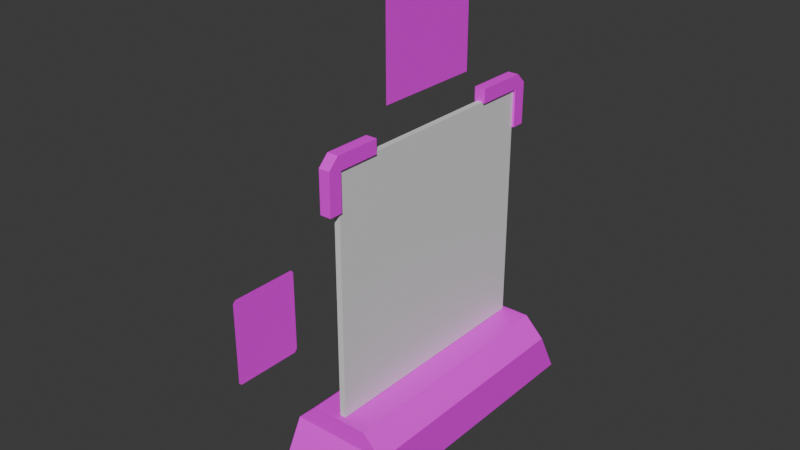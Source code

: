 # Source: PlayGameGroup.blend  (saved by Blender 4.0.36; exported with 4.5.12 LTS)
import bpy
from mathutils import Matrix  # noqa: F401  (used for matrix-valued properties, if any)

bpy.ops.wm.read_factory_settings(use_empty=True)
scene = bpy.context.scene
scene.name = 'Scene'

# ---- collections
col_blenderonly = bpy.data.collections.new('BlenderOnly'); scene.collection.children.link(col_blenderonly)
col_export = bpy.data.collections.new('Export'); scene.collection.children.link(col_export)

# ---- images (referenced by path relative to the original .blend; pixels are not part of the script)
import os
ASSET_DIR = os.environ.get("B2B_ASSET_DIR", "")  # directory of the original .blend (textures are referenced by path, not embedded)
HERE = os.path.dirname(os.path.abspath(__file__))  # packed textures are extracted next to this script under _unpacked/

def load_image(name, relpath, width, height, colorspace="sRGB"):
    """Load a texture the original file referenced (path relative to the .blend, or extracted next to this script)."""
    p = next((c for c in (os.path.join(HERE, relpath), os.path.join(ASSET_DIR, relpath)) if relpath and os.path.exists(c)), "")
    if p:
        img = bpy.data.images.load(p, check_existing=True)
        img.name = name
    else:  # same state as the original file: an image datablock whose file is absent (Cycles renders it pink)
        img = bpy.data.images.new(name, width, height)
        img.source = "FILE"
        img.filepath = "//" + (relpath or name)
    img.colorspace_settings.name = colorspace
    return img
img_textureatlas_01_png_001 = load_image('TextureAtlas_01.png.001', 'TextureAtlas_01.png', 1024, 1024, 'sRGB')
img_textureatlas_01_png_005 = load_image('TextureAtlas_01.png.005', 'TextureAtlas_01.png', 1024, 1024, 'sRGB')
img_textureatlas_02_png = load_image('TextureAtlas_02.png', 'TextureAtlas_02.png', 1024, 1024, 'sRGB')

# ---- materials (node trees are filled in below, after node groups)
mat_material = bpy.data.materials.new('Material')
mat_material.alpha_threshold = 0.0
mat_material.use_transparent_shadow = False
mat_material.roughness = 0.5
mat_material.line_color = (0.0, 0.0, 0.0, 1.0)
mat_transparent = bpy.data.materials.new('Transparent')
mat_transparent.alpha_threshold = 0.0
mat_transparent.use_transparent_shadow = False
mat_transparent.roughness = 0.5
mat_transparent.line_color = (0.0, 0.0, 0.0, 1.0)
mat_hologram = bpy.data.materials.new('Hologram')
mat_hologram.use_transparent_shadow = False
mat_transparentatlas2 = bpy.data.materials.new('TransparentAtlas2')
mat_transparentatlas2.alpha_threshold = 0.0
mat_transparentatlas2.use_transparent_shadow = False
mat_transparentatlas2.roughness = 0.5
mat_transparentatlas2.line_color = (0.0, 0.0, 0.0, 1.0)

# ---- material node trees
mat_material.use_nodes = True; mat_material.node_tree.nodes.clear()
_N = mat_material.node_tree.nodes; _L = mat_material.node_tree.links
n0 = _N.new('ShaderNodeOutputMaterial'); n0.name = 'Material Output'; n0.location = (300, 300)
n1 = _N.new('ShaderNodeBsdfPrincipled'); n1.name = 'Principled BSDF'; n1.location = (10, 300)
n1.inputs[3].default_value = 1.45
n2 = _N.new('ShaderNodeTexImage'); n2.name = 'Image Texture'; n2.location = (-363, 278)
n2.image = img_textureatlas_01_png_001
_L.new(n1.outputs[0], n0.inputs[0])
_L.new(n2.outputs[0], n1.inputs[0])
_L.new(n2.outputs[1], n1.inputs[4])
n0.is_active_output = True
mat_transparent.use_nodes = True; mat_transparent.node_tree.nodes.clear()
_N = mat_transparent.node_tree.nodes; _L = mat_transparent.node_tree.links
n0 = _N.new('ShaderNodeOutputMaterial'); n0.name = 'Material Output'; n0.location = (300, 300)
n1 = _N.new('ShaderNodeBsdfPrincipled'); n1.name = 'Principled BSDF'; n1.location = (10, 300)
n1.inputs[3].default_value = 1.45
n2 = _N.new('ShaderNodeTexImage'); n2.name = 'Image Texture'; n2.location = (-363, 278)
n2.image = img_textureatlas_01_png_005
_L.new(n1.outputs[0], n0.inputs[0])
_L.new(n2.outputs[0], n1.inputs[0])
_L.new(n2.outputs[1], n1.inputs[4])
n0.is_active_output = True
mat_hologram.use_nodes = True; mat_hologram.node_tree.nodes.clear()
_N = mat_hologram.node_tree.nodes; _L = mat_hologram.node_tree.links
n0 = _N.new('ShaderNodeBsdfPrincipled'); n0.name = 'Principled BSDF'; n0.location = (10, 300)
n0.inputs[3].default_value = 1.45
n1 = _N.new('ShaderNodeOutputMaterial'); n1.name = 'Material Output'; n1.location = (300, 300)
_L.new(n0.outputs[0], n1.inputs[0])
n1.is_active_output = True
mat_transparentatlas2.use_nodes = True; mat_transparentatlas2.node_tree.nodes.clear()
_N = mat_transparentatlas2.node_tree.nodes; _L = mat_transparentatlas2.node_tree.links
n0 = _N.new('ShaderNodeOutputMaterial'); n0.name = 'Material Output'; n0.location = (300, 300)
n1 = _N.new('ShaderNodeBsdfPrincipled'); n1.name = 'Principled BSDF'; n1.location = (10, 300)
n1.inputs[3].default_value = 1.45
n2 = _N.new('ShaderNodeTexImage'); n2.name = 'Image Texture'; n2.location = (-363, 278)
n2.image = img_textureatlas_02_png
_L.new(n1.outputs[0], n0.inputs[0])
_L.new(n2.outputs[0], n1.inputs[0])
_L.new(n2.outputs[1], n1.inputs[4])
n0.is_active_output = True

# ---- world
world_world = bpy.data.worlds.new('World'); scene.world = world_world
world_world.use_nodes = True; world_world.node_tree.nodes.clear()
_N = world_world.node_tree.nodes; _L = world_world.node_tree.links
n0 = _N.new('ShaderNodeOutputWorld'); n0.name = 'World Output'; n0.location = (300, 300)
n1 = _N.new('ShaderNodeBackground'); n1.name = 'Background'; n1.location = (10, 300)
n1.inputs[0].default_value = (0.05088, 0.05088, 0.05088, 1.0)
_L.new(n1.outputs[0], n0.inputs[0])
n0.is_active_output = True
world_world.color = (0.05088, 0.05088, 0.05088)
world_world.use_sun_shadow = False
world_world.sun_shadow_jitter_overblur = 0.0

# ---- meshes
me_plane_005 = bpy.data.meshes.new('Plane.005')
me_plane_005.from_pydata([(-0.02045, 0.7447, 0.7183), (-0.02045, 0.006598, 0.7183), (-0.02045, 0.7447, 1.456), (-0.02045, 0.006598, 1.456)], [], [(0, 1, 3, 2)])
_uv = me_plane_005.uv_layers.new(name='UVMap')
_uv.uv.foreach_set('vector', [0.2031, 0.991, 0.2031, 0.991, 0.2031, 0.991, 0.2031, 0.991])
me_plane_005.materials.append(mat_material)
me_plane_005.update()
me_plane_003 = bpy.data.meshes.new('Plane.003')
me_plane_003.from_pydata([(-0.006673, 0.2158, -0.2601), (-0.006673, -0.2158, -0.2601), (-0.006673, 0.2158, 0.2601), (-0.006673, -0.2158, 0.2601)], [], [(0, 1, 3, 2)])
me_plane_003.polygons.foreach_set('material_index', [1])
_uv = me_plane_003.uv_layers.new(name='UVMap')
_uv.uv.foreach_set('vector', [0.6352, 0.2335, 0.8294, 0.2335, 0.8294, 0.4576, 0.6352, 0.4576])
me_plane_003.materials.append(mat_material)
me_plane_003.materials.append(mat_transparent)
me_plane_003.update()
me_plane_006 = bpy.data.meshes.new('Plane.006')
me_plane_006.from_pydata([(-3.166e-08, 0.369, -0.369), (0.0, -0.369, -0.369), (0.0, 0.369, 0.369), (3.166e-08, -0.369, 0.369)], [], [(0, 1, 3, 2)])
_uv = me_plane_006.uv_layers.new(name='UVMap')
_uv.uv.foreach_set('vector', [0.2068, 0.9824, 0.2068, 0.9824, 0.2068, 0.9824, 0.2068, 0.9824])
me_plane_006.materials.append(mat_material)
me_plane_006.update()
me_cube_012 = bpy.data.meshes.new('Cube.012')
me_cube_012.from_pydata([(0.03851, -0.2893, -0.0772), (0.03851, 0.2893, -0.0772), (0.03851, -0.4309, 0.0772), (0.03851, 0.4309, 0.0772), (-0.01435, -0.2762, -0.06788), (-0.005501, -0.2893, -0.0772), (-0.01435, 0.2762, -0.06788), (-0.005501, 0.2893, -0.0772), (-0.01435, -0.4113, 0.06788), (-0.005501, -0.4309, 0.0772), (-0.01435, 0.4113, 0.06788), (-0.005501, 0.4309, 0.0772), (-0.01866, -0.1539, -0.03988), (-0.01866, -0.1539, 0.03988), (-0.01866, 0.1539, -0.03988), (-0.01866, 0.1539, 0.03988)], [], [(10, 6, 4, 8), (3, 11, 9, 2), (0, 5, 7, 1), (1, 3, 2, 0), (1, 7, 11, 3), (4, 6, 7, 5), (6, 10, 11, 7), (10, 8, 9, 11), (8, 4, 5, 9), (2, 9, 5, 0), (12, 13, 15, 14)])
me_cube_012.polygons.foreach_set('material_index', [0, 0, 0, 0, 0, 0, 0, 0, 0, 0, 1])
_uv = me_cube_012.uv_layers.new(name='UVMap')
_uv.uv.foreach_set('vector', [0.2059, 0.9882, 0.2059, 0.9882, 0.2059, 0.9882, 0.2059, 0.9882, 0.2059, 0.9882, 0.2059, 0.9882, 0.2059, 0.9882, 0.2059, 0.9882, 0.2059, 0.9882, 0.2059, 0.9882, 0.2059, 0.9882, 0.2059, 0.9882, 0.2059, 0.9882, 0.2059, 0.9882, 0.2059, 0.9882, 0.2059, 0.9882, 0.2059, 0.9882, 0.2059, 0.9882, 0.2059, 0.9882, 0.2059, 0.9882, 0.2644, 0.9842, 0.2644, 0.9842, 0.2644, 0.9842, 0.2644, 0.9842, 0.2644, 0.9842, 0.2644, 0.9842, 0.2644, 0.9842, 0.2644, 0.9842, 0.2644, 0.9842, 0.2644, 0.9842, 0.2644, 0.9842, 0.2644, 0.9842, 0.2644, 0.9842, 0.2644, 0.9842, 0.2644, 0.9842, 0.2644, 0.9842, 0.2059, 0.9882, 0.2059, 0.9882, 0.2059, 0.9882, 0.2059, 0.9882, 0.1895, 0.002173, 0.1895, 0.09239, -7.957e-05, 0.09239, -7.962e-05, 0.002173])
me_cube_012.materials.append(mat_material)
me_cube_012.materials.append(mat_transparent)
me_cube_012.update()
me_cube_002 = bpy.data.meshes.new('Cube.002')
me_cube_002.from_pydata([(0.03851, -0.2893, -0.0772), (0.03851, 0.2893, -0.0772), (0.03851, -0.4309, 0.0772), (0.03851, 0.4309, 0.0772), (-0.01435, -0.2762, -0.06788), (-0.005501, -0.2893, -0.0772), (-0.01435, 0.2762, -0.06788), (-0.005501, 0.2893, -0.0772), (-0.01435, -0.4113, 0.06788), (-0.005501, -0.4309, 0.0772), (-0.01435, 0.4113, 0.06788), (-0.005501, 0.4309, 0.0772), (-0.01866, -0.1847, -0.03988), (-0.01866, -0.1847, 0.03988), (-0.01866, 0.1847, -0.03988), (-0.01866, 0.1847, 0.03988)], [], [(10, 6, 4, 8), (3, 11, 9, 2), (0, 5, 7, 1), (1, 3, 2, 0), (1, 7, 11, 3), (4, 6, 7, 5), (6, 10, 11, 7), (10, 8, 9, 11), (8, 4, 5, 9), (2, 9, 5, 0), (12, 13, 15, 14)])
me_cube_002.polygons.foreach_set('material_index', [0, 0, 0, 0, 0, 0, 0, 0, 0, 0, 1])
_uv = me_cube_002.uv_layers.new(name='UVMap')
_uv.uv.foreach_set('vector', [0.233, 0.9875, 0.233, 0.9875, 0.233, 0.9875, 0.233, 0.9875, 0.233, 0.9875, 0.233, 0.9875, 0.233, 0.9875, 0.233, 0.9875, 0.233, 0.9875, 0.233, 0.9875, 0.233, 0.9875, 0.233, 0.9875, 0.233, 0.9875, 0.233, 0.9875, 0.233, 0.9875, 0.233, 0.9875, 0.233, 0.9875, 0.233, 0.9875, 0.233, 0.9875, 0.233, 0.9875, 0.2644, 0.9842, 0.2644, 0.9842, 0.2644, 0.9842, 0.2644, 0.9842, 0.2644, 0.9842, 0.2644, 0.9842, 0.2644, 0.9842, 0.2644, 0.9842, 0.2644, 0.9842, 0.2644, 0.9842, 0.2644, 0.9842, 0.2644, 0.9842, 0.2644, 0.9842, 0.2644, 0.9842, 0.2644, 0.9842, 0.2644, 0.9842, 0.233, 0.9875, 0.233, 0.9875, 0.233, 0.9875, 0.233, 0.9875, 0.8474, 0.002173, 0.8474, 0.09239, 0.6198, 0.09239, 0.6198, 0.002173])
me_cube_002.materials.append(mat_material)
me_cube_002.materials.append(mat_transparent)
me_cube_002.update()
me_cube = bpy.data.meshes.new('Cube')
me_cube.from_pydata([(-0.02007, -0.8105, 0.2182), (-0.02007, -0.8105, 1.839), (-0.02007, 0.8105, 0.2182), (-0.02007, 0.8105, 1.839), (0.02007, -0.8105, 0.2182), (0.02007, -0.8105, 1.839), (0.02007, 0.8105, 0.2182), (0.02007, 0.8105, 1.839), (-0.33, -1.0, -0.2133), (0.33, 0.3333, -0.2133), (-0.33, 1.0, -0.2133), (0.33, -0.3333, -0.2133), (0.33, -1.0, -0.2133), (-0.33, -0.3333, -0.2133), (0.33, 1.0, -0.2133), (-0.33, 0.3333, -0.2133), (-0.1955, -0.8478, 0.2133), (-0.33, -0.8478, 0.07875), (-0.33, 0.8478, 0.07875), (-0.1955, 0.8478, 0.2133), (0.33, -0.8478, 0.07875), (0.1955, -0.8478, 0.2133), (0.1955, 0.8478, 0.2133), (0.33, 0.8478, 0.07875), (-0.1955, -0.3333, 0.2133), (-0.1955, 0.3333, 0.2133), (-0.33, 0.3333, 0.07875), (-0.33, -0.3333, 0.07875), (0.1955, 0.3333, 0.2133), (0.1955, -0.3333, 0.2133), (0.33, -0.3333, 0.07875), (0.33, 0.3333, 0.07875), (0.03739, 0.8993, 1.833), (0.03739, 0.4783, 1.927), (0.03739, 0.4783, 1.833), (-0.03739, 0.8993, 1.833), (-0.03739, 0.4783, 1.927), (-0.03739, 0.4783, 1.833), (0.03739, 0.809, 1.927), (0.03739, 0.809, 1.833), (-0.03739, 0.809, 1.927), (-0.03739, 0.809, 1.833), (-0.03739, 0.809, 1.576), (-0.03739, 0.8993, 1.576), (0.03739, 0.8993, 1.576), (0.03739, 0.809, 1.576), (0.03739, -0.9015, 1.833), (0.03739, -0.5224, 1.927), (0.03739, -0.5224, 1.833), (-0.03739, -0.9015, 1.833), (-0.03739, -0.5224, 1.927), (-0.03739, -0.5224, 1.833), (0.03739, -0.8111, 1.927), (0.03739, -0.8111, 1.833), (-0.03739, -0.8111, 1.927), (-0.03739, -0.8111, 1.833), (-0.03739, -0.8111, 1.583), (-0.03739, -0.9015, 1.583), (0.03739, -0.9015, 1.583), (0.03739, -0.8111, 1.583), (0.03739, 0.8296, 1.927), (0.03739, 0.8993, 1.858), (-0.03739, 0.8993, 1.858), (-0.03739, 0.8296, 1.927), (0.03739, -0.8317, 1.927), (0.03739, -0.9015, 1.858), (-0.03739, -0.9015, 1.858), (-0.03739, -0.8317, 1.927)], [], [(0, 1, 3, 2), (2, 3, 7, 6), (6, 7, 5, 4), (4, 5, 1, 0), (2, 6, 4, 0), (7, 3, 1, 5), (29, 24, 16, 21), (11, 30, 20, 12), (22, 28, 31, 23), (15, 26, 18, 10), (13, 11, 12, 8), (18, 19, 22, 23), (25, 19, 18, 26), (29, 21, 20, 30), (20, 21, 16, 17), (28, 29, 30, 31), (16, 24, 27, 17), (24, 25, 26, 27), (10, 14, 9, 15), (15, 9, 11, 13), (8, 17, 27, 13), (14, 23, 31, 9), (9, 31, 30, 11), (22, 19, 25, 28), (28, 25, 24, 29), (27, 26, 15, 13), (12, 20, 17, 8), (10, 18, 23, 14), (38, 33, 34, 39), (33, 36, 37, 34), (64, 65, 46, 53, 52), (38, 60, 63, 40), (40, 63, 62, 35, 41), (39, 45, 44, 32), (37, 41, 39, 34), (33, 38, 40, 36), (36, 40, 41, 37), (62, 61, 32, 35), (42, 43, 44, 45), (32, 44, 43, 35), (41, 42, 45, 39), (35, 43, 42, 41), (52, 53, 48, 47), (47, 48, 51, 50), (52, 54, 67, 64), (54, 55, 49, 66, 67), (53, 46, 58, 59), (51, 48, 53, 55), (47, 50, 54, 52), (50, 51, 55, 54), (66, 49, 46, 65), (56, 59, 58, 57), (46, 49, 57, 58), (55, 53, 59, 56), (49, 55, 56, 57), (60, 61, 62, 63), (64, 67, 66, 65), (60, 38, 39, 32, 61)])
me_cube.polygons.foreach_set('material_index', [0, 0, 0, 0, 0, 0, 1, 1, 1, 1, 1, 1, 1, 1, 1, 1, 1, 1, 1, 1, 1, 1, 1, 1, 1, 1, 1, 1, 1, 1, 1, 1, 1, 1, 1, 1, 1, 1, 1, 1, 1, 1, 1, 1, 1, 1, 1, 1, 1, 1, 1, 1, 1, 1, 1, 1, 1, 1])
_uv = me_cube.uv_layers.new(name='UVMap')
_uv.uv.foreach_set('vector', [0.375, 0.0, 0.625, 0.0, 0.625, 0.25, 0.375, 0.25, 0.375, 0.25, 0.625, 0.25, 0.625, 0.5, 0.375, 0.5, 0.375, 0.5, 0.625, 0.5, 0.625, 0.75, 0.375, 0.75, 0.375, 0.75, 0.625, 0.75, 0.625, 1.0, 0.375, 1.0, 0.125, 0.5, 0.375, 0.5, 0.375, 0.75, 0.125, 0.75, 0.625, 0.5, 0.875, 0.5, 0.875, 0.75, 0.625, 0.75, 0.1112, 0.982, 0.1112, 0.982, 0.1112, 0.982, 0.1112, 0.982, 0.1955, 0.9851, 0.1955, 0.9851, 0.1955, 0.9851, 0.1955, 0.9851, 0.1112, 0.982, 0.1112, 0.982, 0.1112, 0.982, 0.1112, 0.982, 0.1955, 0.9851, 0.1955, 0.9851, 0.1955, 0.9851, 0.1955, 0.9851, 0.1112, 0.982, 0.1112, 0.982, 0.1112, 0.982, 0.1112, 0.982, 0.1112, 0.982, 0.1112, 0.982, 0.1112, 0.982, 0.1112, 0.982, 0.1112, 0.982, 0.1112, 0.982, 0.1112, 0.982, 0.1112, 0.982, 0.1112, 0.982, 0.1112, 0.982, 0.1112, 0.982, 0.1112, 0.982, 0.1112, 0.982, 0.1112, 0.982, 0.1112, 0.982, 0.1112, 0.982, 0.1112, 0.982, 0.1112, 0.982, 0.1112, 0.982, 0.1112, 0.982, 0.1112, 0.982, 0.1112, 0.982, 0.1112, 0.982, 0.1112, 0.982, 0.1072, 0.989, 0.1072, 0.989, 0.1072, 0.989, 0.1072, 0.989, 0.1112, 0.982, 0.1112, 0.982, 0.1112, 0.982, 0.1112, 0.982, 0.1112, 0.982, 0.1112, 0.982, 0.1112, 0.982, 0.1112, 0.982, 0.1955, 0.9851, 0.1955, 0.9851, 0.1955, 0.9851, 0.1955, 0.9851, 0.1955, 0.9851, 0.1955, 0.9851, 0.1955, 0.9851, 0.1955, 0.9851, 0.1955, 0.9851, 0.1955, 0.9851, 0.1955, 0.9851, 0.1955, 0.9851, 0.1112, 0.982, 0.1112, 0.982, 0.1112, 0.982, 0.1112, 0.982, 0.1112, 0.982, 0.1112, 0.982, 0.1112, 0.982, 0.1112, 0.982, 0.2061, 0.9851, 0.2061, 0.9851, 0.2061, 0.9851, 0.2061, 0.9851, 0.1955, 0.9851, 0.1955, 0.9851, 0.1955, 0.9851, 0.1955, 0.9851, 0.1955, 0.9851, 0.1955, 0.9851, 0.1955, 0.9851, 0.1955, 0.9851, 0.2117, 0.9852, 0.2117, 0.9852, 0.2117, 0.9852, 0.2117, 0.9852, 0.2117, 0.9852, 0.2117, 0.9852, 0.2117, 0.9852, 0.2117, 0.9852, 0.2117, 0.9852, 0.2117, 0.9852, 0.2117, 0.9852, 0.2117, 0.9852, 0.2117, 0.9852, 0.2117, 0.9852, 0.2117, 0.9852, 0.2117, 0.9852, 0.2117, 0.9852, 0.2117, 0.9852, 0.2117, 0.9852, 0.2117, 0.9852, 0.2117, 0.9852, 0.2117, 0.9852, 0.2117, 0.9852, 0.2117, 0.9852, 0.2117, 0.9852, 0.2117, 0.9852, 0.2117, 0.9852, 0.2117, 0.9852, 0.2117, 0.9852, 0.2117, 0.9852, 0.2117, 0.9852, 0.2117, 0.9852, 0.2117, 0.9852, 0.2117, 0.9852, 0.2117, 0.9852, 0.2117, 0.9852, 0.2117, 0.9852, 0.2117, 0.9852, 0.2117, 0.9852, 0.2117, 0.9852, 0.2117, 0.9852, 0.2117, 0.9852, 0.2117, 0.9852, 0.2117, 0.9852, 0.2117, 0.9852, 0.2117, 0.9852, 0.2117, 0.9852, 0.2117, 0.9852, 0.2117, 0.9852, 0.2117, 0.9852, 0.2117, 0.9852, 0.2117, 0.9852, 0.2117, 0.9852, 0.2117, 0.9852, 0.2117, 0.9852, 0.2117, 0.9852, 0.2117, 0.9852, 0.2117, 0.9852, 0.2117, 0.9852, 0.2117, 0.9852, 0.2117, 0.9852, 0.2117, 0.9852, 0.2117, 0.9852, 0.2117, 0.9852, 0.2117, 0.9852, 0.2117, 0.9852, 0.2117, 0.9852, 0.2117, 0.9852, 0.2117, 0.9852, 0.2117, 0.9852, 0.2117, 0.9852, 0.2117, 0.9852, 0.2117, 0.9852, 0.2117, 0.9852, 0.2117, 0.9852, 0.2117, 0.9852, 0.2117, 0.9852, 0.2117, 0.9852, 0.2117, 0.9852, 0.2117, 0.9852, 0.2117, 0.9852, 0.2117, 0.9852, 0.2117, 0.9852, 0.2117, 0.9852, 0.2117, 0.9852, 0.2117, 0.9852, 0.2117, 0.9852, 0.2117, 0.9852, 0.2117, 0.9852, 0.2117, 0.9852, 0.2117, 0.9852, 0.2117, 0.9852, 0.2117, 0.9852, 0.2117, 0.9852, 0.2117, 0.9852, 0.2117, 0.9852, 0.2117, 0.9852, 0.2117, 0.9852, 0.2117, 0.9852, 0.2117, 0.9852, 0.2117, 0.9852, 0.2117, 0.9852, 0.2117, 0.9852, 0.2117, 0.9852, 0.2117, 0.9852, 0.2117, 0.9852, 0.2117, 0.9852, 0.2117, 0.9852, 0.2117, 0.9852, 0.2117, 0.9852, 0.2117, 0.9852, 0.2117, 0.9852, 0.2117, 0.9852, 0.2117, 0.9852, 0.2117, 0.9852, 0.2117, 0.9852, 0.2117, 0.9852, 0.2117, 0.9852, 0.2117, 0.9852, 0.2117, 0.9852, 0.2117, 0.9852, 0.2117, 0.9852, 0.2117, 0.9852, 0.2117, 0.9852])
me_cube.materials.append(mat_hologram)
me_cube.materials.append(mat_material)
me_cube.update()
me_plane_001 = bpy.data.meshes.new('Plane.001')
me_plane_001.from_pydata([(-3.166e-08, 0.369, -0.369), (0.0, -0.369, -0.369), (0.0, 0.369, 0.369), (3.166e-08, -0.369, 0.369)], [], [(0, 1, 3, 2)])
_uv = me_plane_001.uv_layers.new(name='UVMap')
_uv.uv.foreach_set('vector', [0.1824, 0.4117, 0.008558, 0.4117, 0.008558, 0.2379, 0.1824, 0.2379])
me_plane_001.materials.append(mat_material)
me_plane_001.update()
me_plane_002 = bpy.data.meshes.new('Plane.002')
me_plane_002.from_pydata([(-0.006673, 0.186, -0.2601), (-0.006673, -0.186, -0.2601), (-0.006673, 0.186, 0.2601), (-0.006673, -0.186, 0.2601)], [], [(0, 1, 3, 2)])
me_plane_002.polygons.foreach_set('material_index', [1])
_uv = me_plane_002.uv_layers.new(name='UVMap')
_uv.uv.foreach_set('vector', [0.8298, 0.2335, 0.9942, 0.2335, 0.9942, 0.4576, 0.8298, 0.4576])
me_plane_002.materials.append(mat_material)
me_plane_002.materials.append(mat_transparent)
me_plane_002.update()
me_plane_004 = bpy.data.meshes.new('Plane.004')
me_plane_004.from_pydata([(-0.006673, 0.199, -0.2601), (-0.006673, 0.2158, -0.2432), (-0.006673, -0.2158, -0.2432), (-0.006673, -0.199, -0.2601), (-0.006673, 0.199, 0.2601), (-0.006673, 0.2158, 0.2432), (-0.006673, -0.199, 0.2601), (-0.006673, -0.2158, 0.2432)], [], [(1, 0, 3, 2, 7, 6, 4, 5)])
_uv = me_plane_004.uv_layers.new(name='UVMap')
_uv.uv.foreach_set('vector', [0.02629, 0.6938, 0.03486, 0.6856, 0.2367, 0.6856, 0.2453, 0.6938, 0.2453, 0.9301, 0.2367, 0.9383, 0.03486, 0.9383, 0.02629, 0.9301])
me_plane_004.materials.append(mat_transparentatlas2)
me_plane_004.update()

# ---- objects
ob_botoutline = bpy.data.objects.new('BotOutline', me_plane_005)
ob_boticon = bpy.data.objects.new('BotIcon', me_plane_003)
ob_planedarkblue = bpy.data.objects.new('PlaneDarkBlue', me_plane_006)
ob_playbutton = bpy.data.objects.new('PlayButton', me_cube_012)
ob_backbutton = bpy.data.objects.new('BackButton', me_cube_002)
ob_holographicframe_02 = bpy.data.objects.new('HolographicFrame_02', me_cube)
ob_loadingindicator = bpy.data.objects.new('LoadingIndicator', me_plane_001)
ob_humanicon = bpy.data.objects.new('HumanIcon', me_plane_002)
ob_homeicon = bpy.data.objects.new('HomeIcon', me_plane_004)

# ---- transforms, parenting, visibility, modifiers, constraints
ob_botoutline.location = (0.0, 0.0, 0.0)
ob_boticon.location = (-0.02977, -0.3826, 1.087)
ob_planedarkblue.location = (-0.02045, -0.3793, 1.087)
ob_playbutton.location = (-0.06329, 0.01699, 0.6073)
ob_backbutton.location = (-0.06329, 0.01699, 0.4026)
ob_holographicframe_02.location = (0.0, 0.0, 0.0)
ob_loadingindicator.location = (-0.02045, -0.003839, 2.426)
ob_humanicon.location = (-0.02977, 0.3751, 1.087)
ob_homeicon.location = (-0.02977, -1.342, 1.087)

# ---- collection membership
col_blenderonly.objects.link(ob_botoutline)
col_export.objects.link(ob_boticon)
col_export.objects.link(ob_planedarkblue)
col_export.objects.link(ob_playbutton)
col_export.objects.link(ob_backbutton)
col_export.objects.link(ob_holographicframe_02)
col_export.objects.link(ob_loadingindicator)
col_export.objects.link(ob_humanicon)
col_export.objects.link(ob_homeicon)

# ---- scene / render settings (as saved in the file)
scene.frame_start = 1; scene.frame_end = 250; scene.frame_set(4)
scene.render.engine = 'BLENDER_EEVEE_NEXT'
scene.cycles.sampling_pattern = 'TABULATED_SOBOL'
bpy.context.view_layer.update()

# ---- added for rendering (the .blend has no active camera and no usable light): camera, sun
cam_auto = bpy.data.cameras.new('AutoCamera')
cam_auto.lens = 50.0
cam_auto.sensor_width = 36.0
cam_auto.clip_end = 1000.0
ob_auto_camera = bpy.data.objects.new('AutoCamera', cam_auto)
scene.collection.objects.link(ob_auto_camera)
ob_auto_camera.location = (3.70442, -4.72439, 4.25444)
ob_auto_camera.rotation_euler = (1.09748, -7.21219e-08, 0.694738)
scene.camera = ob_auto_camera
light_auto_sun = bpy.data.lights.new('AutoSun', 'SUN')
light_auto_sun.energy = 3.0
light_auto_sun.angle = 0.0523599
ob_auto_sun = bpy.data.objects.new('AutoSun', light_auto_sun)
scene.collection.objects.link(ob_auto_sun)
ob_auto_sun.rotation_euler = (0.872665, 0.174533, 0.523599)
bpy.context.view_layer.update()
